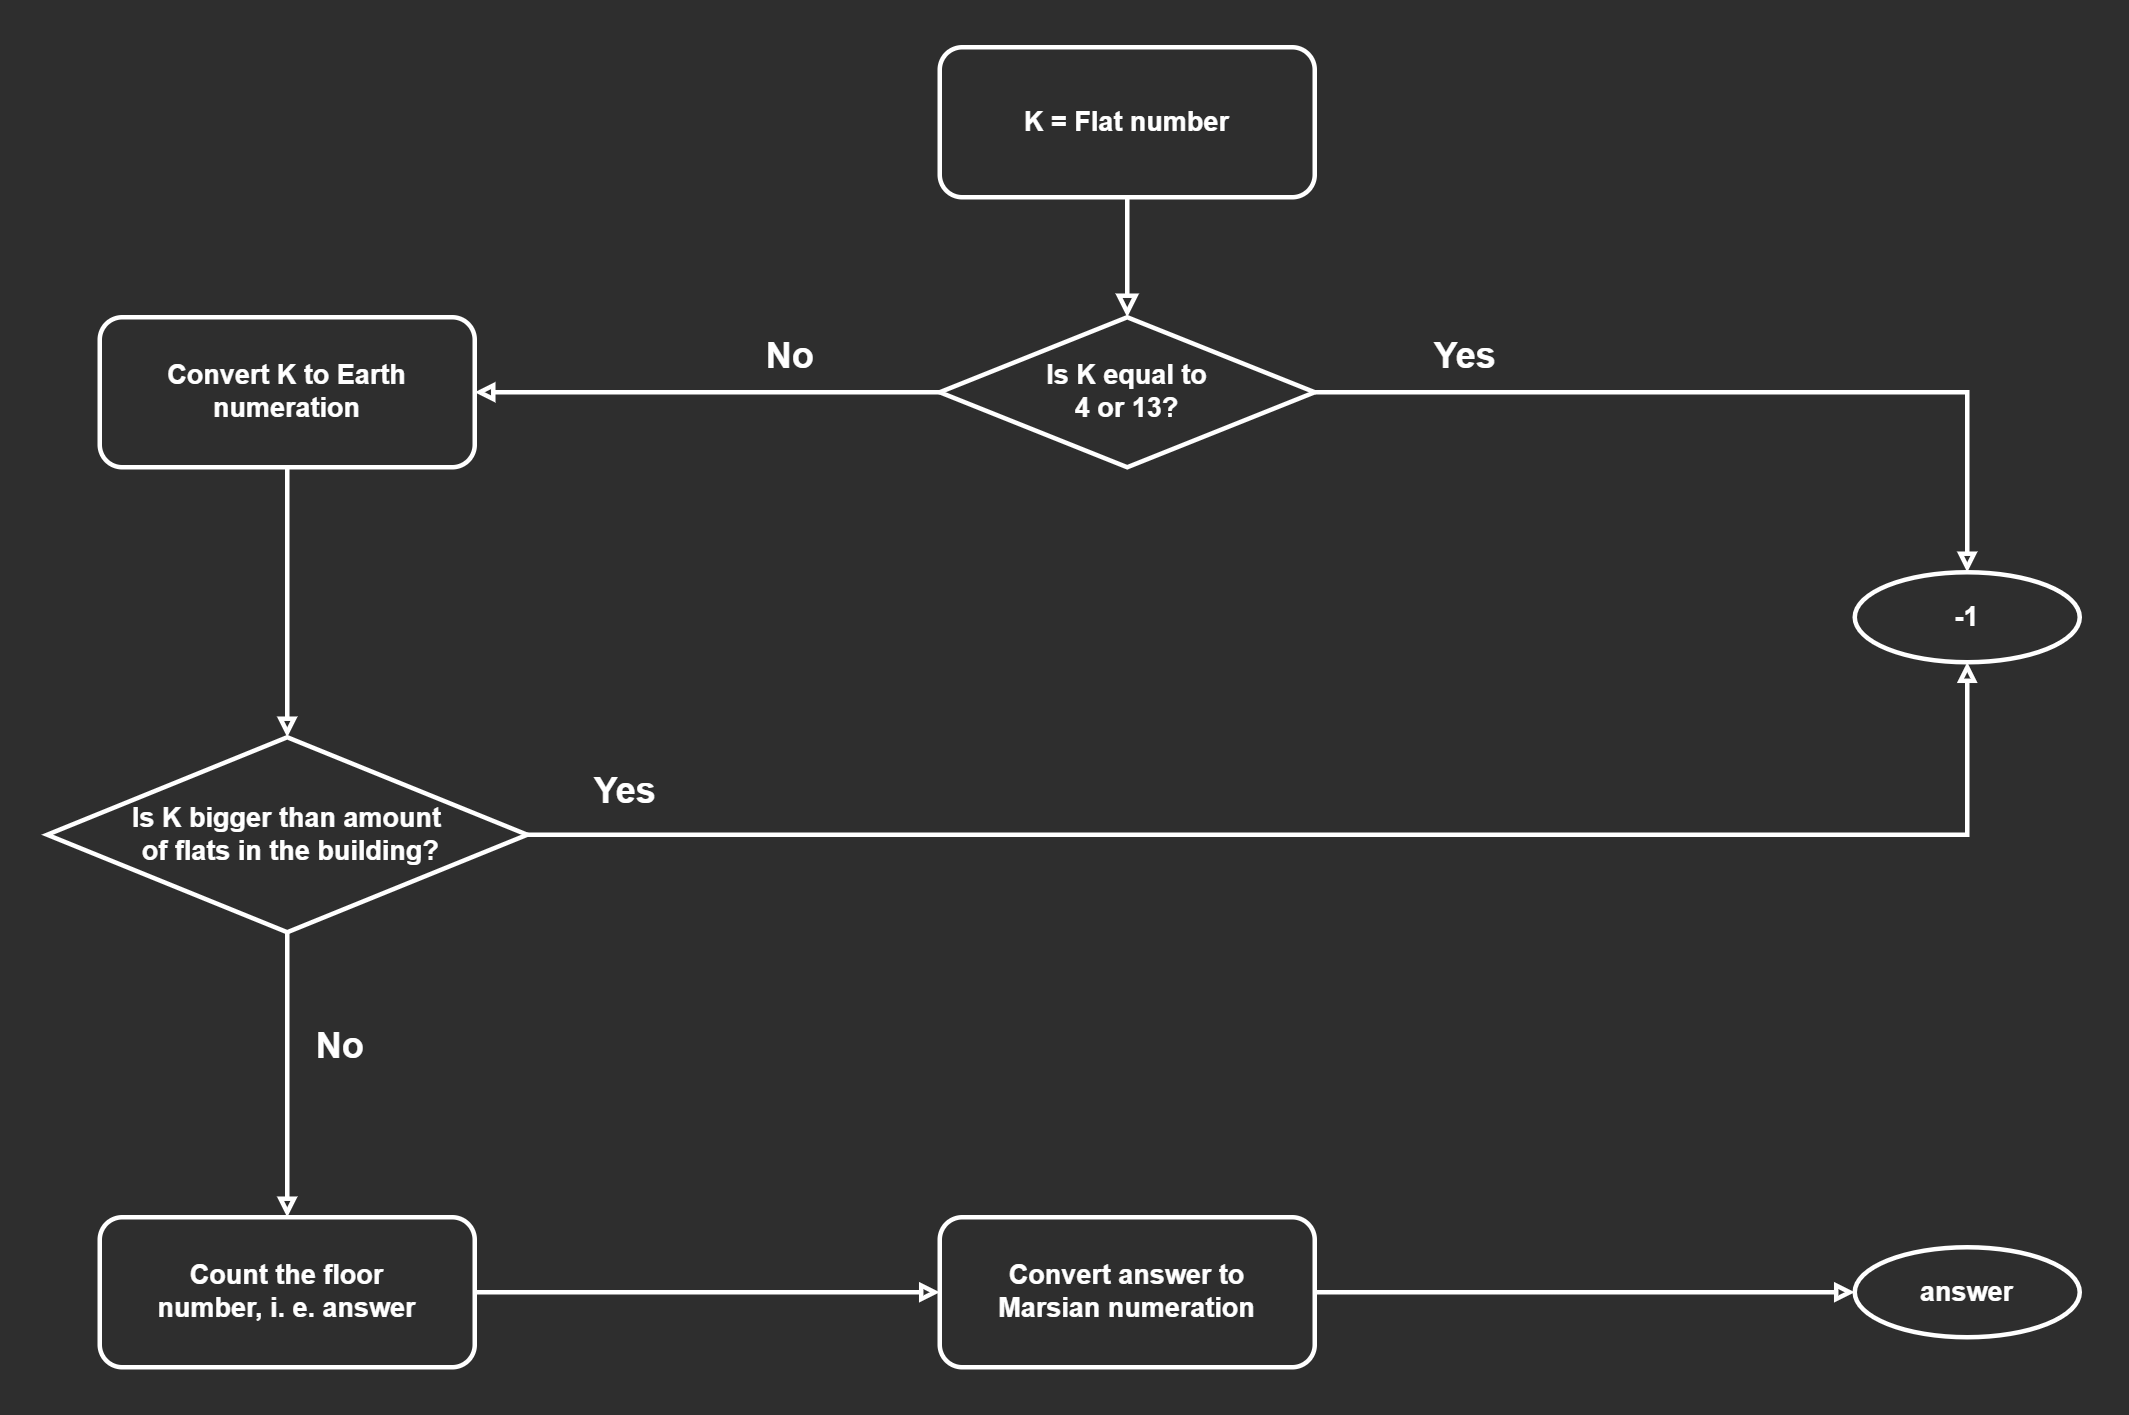

The diagram above was exported from draw.io. Its source (the exported page's mxGraphModel, read from the mxfile embedded in the PNG):
<mxGraphModel dx="3127" dy="2160" grid="0" gridSize="10" guides="1" tooltips="1" connect="1" arrows="1" fold="1" page="1" pageScale="1" pageWidth="1600" pageHeight="900" background="#2E2E2E" math="0" shadow="0">
  <root>
    <mxCell id="WIyWlLk6GJQsqaUBKTNV-0" />
    <mxCell id="WIyWlLk6GJQsqaUBKTNV-1" parent="WIyWlLk6GJQsqaUBKTNV-0" />
    <mxCell id="WIyWlLk6GJQsqaUBKTNV-2" value="" style="rounded=0;html=1;jettySize=auto;orthogonalLoop=1;fontSize=18;endArrow=block;endFill=0;endSize=8;strokeWidth=3;shadow=0;labelBackgroundColor=none;edgeStyle=orthogonalEdgeStyle;fontColor=#FFFFFF;fontStyle=1;labelBorderColor=none;strokeColor=#FFFFFF;spacing=10;" parent="WIyWlLk6GJQsqaUBKTNV-1" source="WIyWlLk6GJQsqaUBKTNV-3" target="WIyWlLk6GJQsqaUBKTNV-6" edge="1">
      <mxGeometry relative="1" as="geometry" />
    </mxCell>
    <mxCell id="WIyWlLk6GJQsqaUBKTNV-3" value="K = Flat number" style="rounded=1;html=1;fontSize=18;glass=0;strokeWidth=3;shadow=0;fontColor=#FFFFFF;fontStyle=1;labelBackgroundColor=none;labelBorderColor=none;whiteSpace=wrap;strokeColor=#FFFFFF;fillColor=none;comic=0;spacing=30;" parent="WIyWlLk6GJQsqaUBKTNV-1" vertex="1">
      <mxGeometry x="680" y="20" width="250" height="100" as="geometry" />
    </mxCell>
    <mxCell id="WIyWlLk6GJQsqaUBKTNV-6" value="Is K equal to &lt;br&gt;4 or 13?" style="rhombus;html=1;shadow=0;fontFamily=Helvetica;fontSize=18;align=center;strokeWidth=3;spacing=10;spacingTop=0;rounded=0;fontColor=#FFFFFF;fontStyle=1;labelBackgroundColor=none;labelBorderColor=none;whiteSpace=wrap;strokeColor=#FFFFFF;fillColor=none;aspect=fixed;comic=0;" parent="WIyWlLk6GJQsqaUBKTNV-1" vertex="1">
      <mxGeometry x="680" y="200" width="250" height="100" as="geometry" />
    </mxCell>
    <mxCell id="UawbY7DmqX_SAAub2PCf-79" style="edgeStyle=orthogonalEdgeStyle;shape=connector;rounded=0;orthogonalLoop=1;jettySize=auto;html=1;exitX=0.5;exitY=1;exitDx=0;exitDy=0;entryX=0.5;entryY=0;entryDx=0;entryDy=0;labelBackgroundColor=none;align=center;verticalAlign=middle;fontFamily=Helvetica;fontSize=18;fontColor=#FFFFFF;endArrow=block;endFill=0;fontStyle=1;labelBorderColor=none;strokeColor=#FFFFFF;strokeWidth=3;spacing=10;" parent="WIyWlLk6GJQsqaUBKTNV-1" source="UawbY7DmqX_SAAub2PCf-4" target="UawbY7DmqX_SAAub2PCf-44" edge="1">
      <mxGeometry relative="1" as="geometry" />
    </mxCell>
    <mxCell id="UawbY7DmqX_SAAub2PCf-4" value="Convert K to Earth numeration" style="rounded=1;html=1;fontSize=18;glass=0;strokeWidth=3;shadow=0;fontColor=#FFFFFF;fontStyle=1;labelBackgroundColor=none;labelBorderColor=none;whiteSpace=wrap;strokeColor=#FFFFFF;fillColor=none;aspect=fixed;comic=0;spacing=30;" parent="WIyWlLk6GJQsqaUBKTNV-1" vertex="1">
      <mxGeometry x="120" y="200" width="250" height="100" as="geometry" />
    </mxCell>
    <mxCell id="UawbY7DmqX_SAAub2PCf-44" value="Is K bigger than amount&lt;br&gt;&amp;nbsp;of flats in the building?" style="rhombus;html=1;shadow=0;fontFamily=Helvetica;fontSize=18;align=center;strokeWidth=3;spacing=0;spacingTop=0;rounded=0;fontColor=#FFFFFF;fontStyle=1;labelBackgroundColor=none;labelBorderColor=none;whiteSpace=wrap;strokeColor=#FFFFFF;fillColor=none;aspect=fixed;comic=0;spacingLeft=0;spacingRight=0;" parent="WIyWlLk6GJQsqaUBKTNV-1" vertex="1">
      <mxGeometry x="85" y="480" width="320" height="130" as="geometry" />
    </mxCell>
    <mxCell id="UawbY7DmqX_SAAub2PCf-90" value="" style="edgeStyle=orthogonalEdgeStyle;shape=connector;rounded=0;orthogonalLoop=1;jettySize=auto;html=1;labelBackgroundColor=none;align=center;verticalAlign=middle;fontFamily=Helvetica;fontSize=18;fontColor=#FFFFFF;endArrow=block;endFill=0;fontStyle=1;labelBorderColor=none;strokeColor=#FFFFFF;strokeWidth=3;spacing=10;" parent="WIyWlLk6GJQsqaUBKTNV-1" source="UawbY7DmqX_SAAub2PCf-68" target="UawbY7DmqX_SAAub2PCf-89" edge="1">
      <mxGeometry relative="1" as="geometry" />
    </mxCell>
    <mxCell id="UawbY7DmqX_SAAub2PCf-68" value="Count the floor number, i. e. answer" style="rounded=1;html=1;shadow=0;strokeWidth=3;spacing=30;spacingTop=0;fontColor=#FFFFFF;fontStyle=1;labelBackgroundColor=none;labelBorderColor=none;whiteSpace=wrap;strokeColor=#FFFFFF;fillColor=none;fontSize=18;aspect=fixed;comic=0;" parent="WIyWlLk6GJQsqaUBKTNV-1" vertex="1">
      <mxGeometry x="120" y="800" width="250" height="100" as="geometry" />
    </mxCell>
    <mxCell id="u_rhVoCyUC53NwHcpGjQ-17" style="edgeStyle=orthogonalEdgeStyle;shape=connector;rounded=0;orthogonalLoop=1;jettySize=auto;html=1;exitX=1;exitY=0.5;exitDx=0;exitDy=0;entryX=0;entryY=0.5;entryDx=0;entryDy=0;labelBackgroundColor=none;labelBorderColor=none;strokeColor=#FFFFFF;strokeWidth=3;align=center;verticalAlign=middle;fontFamily=Helvetica;fontSize=18;fontColor=#FFFFFF;endArrow=block;endFill=0;spacing=10;" parent="WIyWlLk6GJQsqaUBKTNV-1" source="UawbY7DmqX_SAAub2PCf-89" target="u_rhVoCyUC53NwHcpGjQ-14" edge="1">
      <mxGeometry relative="1" as="geometry" />
    </mxCell>
    <mxCell id="UawbY7DmqX_SAAub2PCf-89" value="Convert answer to Marsian numeration" style="html=1;rounded=1;shadow=0;strokeWidth=3;spacing=30;spacingTop=0;fontColor=#FFFFFF;fontStyle=1;labelBackgroundColor=none;labelBorderColor=none;whiteSpace=wrap;strokeColor=#FFFFFF;fillColor=none;fontSize=18;aspect=fixed;comic=0;" parent="WIyWlLk6GJQsqaUBKTNV-1" vertex="1">
      <mxGeometry x="680" y="800" width="250" height="100" as="geometry" />
    </mxCell>
    <mxCell id="UawbY7DmqX_SAAub2PCf-71" style="edgeStyle=orthogonalEdgeStyle;shape=connector;rounded=0;orthogonalLoop=1;jettySize=auto;html=1;exitX=1;exitY=0.5;exitDx=0;exitDy=0;labelBackgroundColor=default;strokeColor=default;align=center;verticalAlign=middle;fontFamily=Helvetica;fontSize=12;fontColor=default;endArrow=block;endFill=0;" parent="WIyWlLk6GJQsqaUBKTNV-1" edge="1">
      <mxGeometry relative="1" as="geometry" />
    </mxCell>
    <mxCell id="UawbY7DmqX_SAAub2PCf-78" style="edgeStyle=orthogonalEdgeStyle;shape=connector;rounded=0;orthogonalLoop=1;jettySize=auto;html=1;exitX=0;exitY=0.5;exitDx=0;exitDy=0;entryX=1;entryY=0.5;entryDx=0;entryDy=0;labelBackgroundColor=none;align=center;verticalAlign=middle;fontFamily=Helvetica;fontSize=18;fontColor=#FFFFFF;endArrow=block;endFill=0;fontStyle=1;labelBorderColor=none;strokeColor=#FFFFFF;strokeWidth=3;spacing=10;" parent="WIyWlLk6GJQsqaUBKTNV-1" source="WIyWlLk6GJQsqaUBKTNV-6" target="UawbY7DmqX_SAAub2PCf-4" edge="1">
      <mxGeometry relative="1" as="geometry" />
    </mxCell>
    <mxCell id="UawbY7DmqX_SAAub2PCf-98" style="edgeStyle=orthogonalEdgeStyle;shape=connector;rounded=0;orthogonalLoop=1;jettySize=auto;html=1;exitX=1;exitY=0.5;exitDx=0;exitDy=0;labelBackgroundColor=default;strokeColor=default;align=center;verticalAlign=middle;fontFamily=Helvetica;fontSize=12;fontColor=default;endArrow=block;endFill=0;" parent="WIyWlLk6GJQsqaUBKTNV-1" edge="1">
      <mxGeometry relative="1" as="geometry" />
    </mxCell>
    <mxCell id="UawbY7DmqX_SAAub2PCf-100" style="edgeStyle=orthogonalEdgeStyle;shape=connector;rounded=0;orthogonalLoop=1;jettySize=auto;html=1;exitX=1;exitY=0.5;exitDx=0;exitDy=0;entryX=0.5;entryY=0;entryDx=0;entryDy=0;labelBackgroundColor=none;align=center;verticalAlign=middle;fontFamily=Helvetica;fontSize=18;fontColor=#FFFFFF;endArrow=block;endFill=0;fontStyle=1;labelBorderColor=none;strokeColor=#FFFFFF;strokeWidth=3;spacing=10;" parent="WIyWlLk6GJQsqaUBKTNV-1" source="WIyWlLk6GJQsqaUBKTNV-6" target="UawbY7DmqX_SAAub2PCf-106" edge="1">
      <mxGeometry relative="1" as="geometry">
        <mxPoint x="1235" y="247" as="targetPoint" />
      </mxGeometry>
    </mxCell>
    <mxCell id="UawbY7DmqX_SAAub2PCf-106" value="&lt;p style=&quot;font-size: 18px;&quot;&gt;-1&lt;/p&gt;" style="ellipse;html=1;pointerEvents=0;align=center;verticalAlign=middle;fontFamily=Helvetica;fontSize=18;rounded=0;fontColor=#FFFFFF;fontStyle=1;labelBackgroundColor=none;labelBorderColor=none;whiteSpace=wrap;strokeColor=#FFFFFF;strokeWidth=3;fillColor=none;comic=0;spacing=10;" parent="WIyWlLk6GJQsqaUBKTNV-1" vertex="1">
      <mxGeometry x="1290" y="370" width="150" height="60" as="geometry" />
    </mxCell>
    <mxCell id="u_rhVoCyUC53NwHcpGjQ-14" value="&lt;p style=&quot;font-size: 18px;&quot;&gt;answer&lt;/p&gt;" style="ellipse;html=1;pointerEvents=0;align=center;verticalAlign=middle;fontFamily=Helvetica;fontSize=18;rounded=0;fontColor=#FFFFFF;fontStyle=1;labelBackgroundColor=none;labelBorderColor=none;whiteSpace=wrap;strokeColor=#FFFFFF;strokeWidth=3;fillColor=none;comic=0;spacing=10;" parent="WIyWlLk6GJQsqaUBKTNV-1" vertex="1">
      <mxGeometry x="1290" y="820" width="150" height="60" as="geometry" />
    </mxCell>
    <mxCell id="UawbY7DmqX_SAAub2PCf-55" style="edgeStyle=orthogonalEdgeStyle;shape=connector;rounded=0;orthogonalLoop=1;jettySize=auto;html=1;exitX=1;exitY=0.5;exitDx=0;exitDy=0;labelBackgroundColor=none;align=center;verticalAlign=middle;fontFamily=Helvetica;fontSize=18;fontColor=#FFFFFF;endArrow=block;endFill=0;fontStyle=1;labelBorderColor=none;strokeColor=#FFFFFF;strokeWidth=3;entryX=0.5;entryY=1;entryDx=0;entryDy=0;spacing=10;" parent="WIyWlLk6GJQsqaUBKTNV-1" source="UawbY7DmqX_SAAub2PCf-44" target="UawbY7DmqX_SAAub2PCf-106" edge="1">
      <mxGeometry relative="1" as="geometry">
        <mxPoint x="1235" y="547" as="targetPoint" />
      </mxGeometry>
    </mxCell>
    <mxCell id="UawbY7DmqX_SAAub2PCf-80" style="edgeStyle=orthogonalEdgeStyle;shape=connector;rounded=0;orthogonalLoop=1;jettySize=auto;html=1;exitX=0.5;exitY=1;exitDx=0;exitDy=0;entryX=0.5;entryY=0;entryDx=0;entryDy=0;labelBackgroundColor=none;align=center;verticalAlign=middle;fontFamily=Helvetica;fontSize=18;fontColor=#FFFFFF;endArrow=block;endFill=0;fontStyle=1;labelBorderColor=none;strokeColor=#FFFFFF;strokeWidth=3;spacing=10;" parent="WIyWlLk6GJQsqaUBKTNV-1" source="UawbY7DmqX_SAAub2PCf-44" target="UawbY7DmqX_SAAub2PCf-68" edge="1">
      <mxGeometry relative="1" as="geometry" />
    </mxCell>
    <mxCell id="UawbY7DmqX_SAAub2PCf-84" style="edgeStyle=orthogonalEdgeStyle;shape=connector;rounded=0;orthogonalLoop=1;jettySize=auto;html=1;exitX=0.5;exitY=1;exitDx=0;exitDy=0;entryX=0.5;entryY=0;entryDx=0;entryDy=0;labelBackgroundColor=default;strokeColor=default;align=center;verticalAlign=middle;fontFamily=Helvetica;fontSize=12;fontColor=default;endArrow=block;endFill=0;" parent="WIyWlLk6GJQsqaUBKTNV-1" edge="1">
      <mxGeometry relative="1" as="geometry" />
    </mxCell>
    <mxCell id="z56S4yh6Xb123MZn5d1Y-0" value="&lt;p style=&quot;line-height: 100%; font-size: 24px;&quot;&gt;Yes&lt;/p&gt;" style="text;html=1;align=center;verticalAlign=middle;resizable=0;points=[];autosize=1;strokeColor=none;fillColor=none;fontStyle=1;fontSize=24;fontColor=#FFFFFF;" parent="WIyWlLk6GJQsqaUBKTNV-1" vertex="1">
      <mxGeometry x="440" y="470" width="60" height="90" as="geometry" />
    </mxCell>
    <mxCell id="z56S4yh6Xb123MZn5d1Y-1" value="&lt;p style=&quot;line-height: 100%; font-size: 24px;&quot;&gt;Yes&lt;/p&gt;" style="text;html=1;align=center;verticalAlign=middle;resizable=0;points=[];autosize=1;strokeColor=none;fillColor=none;fontStyle=1;fontSize=24;fontColor=#FFFFFF;" parent="WIyWlLk6GJQsqaUBKTNV-1" vertex="1">
      <mxGeometry x="1000" y="180" width="60" height="90" as="geometry" />
    </mxCell>
    <mxCell id="z56S4yh6Xb123MZn5d1Y-2" value="&lt;p style=&quot;line-height: 100%; font-size: 24px;&quot;&gt;No&lt;/p&gt;" style="text;html=1;align=center;verticalAlign=middle;resizable=0;points=[];autosize=1;strokeColor=none;fillColor=none;fontStyle=1;fontSize=24;fontColor=#FFFFFF;" parent="WIyWlLk6GJQsqaUBKTNV-1" vertex="1">
      <mxGeometry x="550" y="180" width="60" height="90" as="geometry" />
    </mxCell>
    <mxCell id="z56S4yh6Xb123MZn5d1Y-3" value="&lt;p style=&quot;line-height: 100%; font-size: 24px;&quot;&gt;No&lt;/p&gt;" style="text;html=1;align=center;verticalAlign=middle;resizable=0;points=[];autosize=1;strokeColor=none;fillColor=none;fontStyle=1;fontSize=24;fontColor=#FFFFFF;" parent="WIyWlLk6GJQsqaUBKTNV-1" vertex="1">
      <mxGeometry x="250" y="640" width="60" height="90" as="geometry" />
    </mxCell>
  </root>
</mxGraphModel>